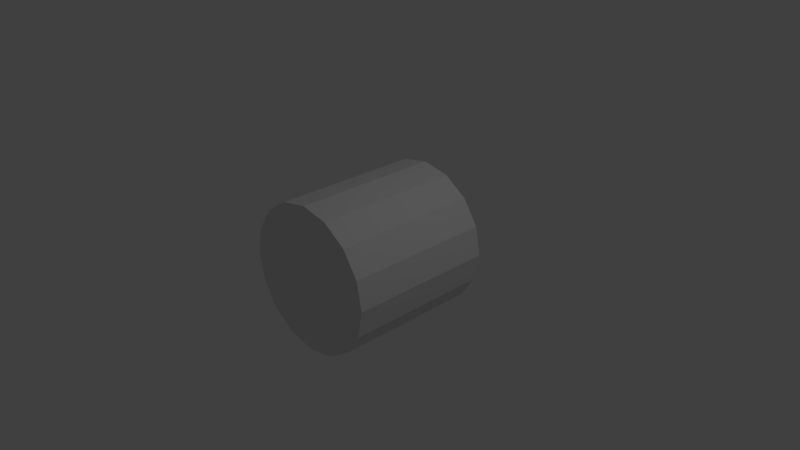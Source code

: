# Source: Tower_16.blend  (saved by Blender 2.79.0; exported with 4.5.12 LTS)
import bpy
from mathutils import Matrix  # noqa: F401  (used for matrix-valued properties, if any)

bpy.ops.wm.read_factory_settings(use_empty=True)
scene = bpy.context.scene
scene.name = 'Scene'

# ---- collections
col_collection_1 = bpy.data.collections.new('Collection 1'); scene.collection.children.link(col_collection_1)

# ---- world
world_world = bpy.data.worlds.new('World'); scene.world = world_world
world_world.color = (0.05088, 0.05088, 0.05088)
world_world.use_sun_shadow = False
world_world.sun_shadow_jitter_overblur = 0.0
world_world.cycles.sampling_method = 'MANUAL'

# ---- cameras
cam_camera = bpy.data.cameras.new('Camera')
cam_camera.clip_end = 100.0
cam_camera.lens = 35.0
cam_camera.sensor_width = 32.0
cam_camera.sensor_height = 18.0
cam_camera.ortho_scale = 7.314
cam_camera.dof.focus_distance = 0.0
cam_camera.dof.aperture_fstop = 128.0

# ---- lights
light_lamp = bpy.data.lights.new('Lamp', 'POINT')
light_lamp.transmission_factor = 0.0
light_lamp.cutoff_distance = 30.0
light_lamp.energy = 100.0
light_lamp.shadow_buffer_clip_start = 1.001
light_lamp.shadow_soft_size = 0.1
light_lamp.shadow_maximum_resolution = 0.006
light_lamp.use_absolute_resolution = True

# ---- meshes
me_tower = bpy.data.meshes.new('Tower')
me_tower.from_pydata([(6.267e-08, -1.0, -1.0), (-0.3827, -1.0, -0.9239), (-0.7071, -1.0, -0.7071), (-0.9239, -1.0, -0.3827), (-1.0, -1.0, 6.716e-08), (-0.9239, -1.0, 0.3827), (-0.7071, -1.0, 0.7071), (-0.3827, -1.0, 0.9239), (-8.832e-08, -1.0, 1.0), (0.3827, -1.0, 0.9239), (0.7071, -1.0, 0.7071), (0.9239, -1.0, 0.3827), (1.0, -1.0, 1.152e-08), (0.9239, -1.0, -0.3827), (0.7071, -1.0, -0.7071), (0.3827, -1.0, -0.9239), (2.542e-08, -1.0, 1.227e-08), (6.267e-08, 1.0, -1.0), (-0.3827, 1.0, -0.9239), (-0.7071, 1.0, -0.7071), (-0.9239, 1.0, -0.3827), (-1.0, 1.0, 6.716e-08), (-0.9239, 1.0, 0.3827), (-0.7071, 1.0, 0.7071), (-0.3827, 1.0, 0.9239), (-8.832e-08, 1.0, 1.0), (0.3827, 1.0, 0.9239), (0.7071, 1.0, 0.7071), (0.9239, 1.0, 0.3827), (1.0, 1.0, 1.152e-08), (0.9239, 1.0, -0.3827), (0.7071, 1.0, -0.7071), (0.3827, 1.0, -0.9239), (2.542e-08, 1.0, 1.227e-08)], [], [(9, 8, 16), (9, 16, 10), (10, 16, 11), (11, 16, 12), (12, 16, 13), (13, 16, 14), (14, 16, 15), (15, 16, 0), (0, 16, 1), (1, 16, 2), (2, 16, 3), (3, 16, 4), (4, 16, 5), (5, 16, 6), (6, 16, 7), (8, 7, 16), (26, 33, 25), (26, 27, 33), (27, 28, 33), (28, 29, 33), (29, 30, 33), (30, 31, 33), (31, 32, 33), (32, 17, 33), (17, 18, 33), (18, 19, 33), (19, 20, 33), (20, 21, 33), (21, 22, 33), (22, 23, 33), (23, 24, 33), (25, 33, 24), (14, 15, 32, 31), (7, 8, 25, 24), (0, 1, 18, 17), (15, 0, 17, 32), (8, 9, 26, 25), (1, 2, 19, 18), (9, 10, 27, 26), (2, 3, 20, 19), (10, 11, 28, 27), (3, 4, 21, 20), (11, 12, 29, 28), (4, 5, 22, 21), (12, 13, 30, 29), (5, 6, 23, 22), (13, 14, 31, 30), (6, 7, 24, 23)])
_uv = me_tower.uv_layers.new(name='UVMap')
_uv.uv.foreach_set('vector', [0.2903, 0.7386, 0.2462, 0.7827, 0.1572, 0.6496, 0.2903, 0.7386, 0.1572, 0.6496, 0.3143, 0.6808, 0.3143, 0.6808, 0.1572, 0.6496, 0.3143, 0.6183, 0.3143, 0.6183, 0.1572, 0.6496, 0.2903, 0.5606, 0.2903, 0.5606, 0.1572, 0.6496, 0.2462, 0.5164, 0.2462, 0.5164, 0.1572, 0.6496, 0.1884, 0.4925, 0.1884, 0.4925, 0.1572, 0.6496, 0.1259, 0.4925, 0.1259, 0.4925, 0.1572, 0.6496, 0.06821, 0.5164, 0.06821, 0.5164, 0.1572, 0.6496, 0.02403, 0.5606, 0.02403, 0.5606, 0.1572, 0.6496, 0.0001194, 0.6183, 0.0001194, 0.6183, 0.1572, 0.6496, 0.0001194, 0.6808, 0.0001194, 0.6808, 0.1572, 0.6496, 0.02403, 0.7386, 0.02403, 0.7386, 0.1572, 0.6496, 0.06822, 0.7827, 0.06822, 0.7827, 0.1572, 0.6496, 0.1259, 0.8067, 0.1259, 0.8067, 0.1572, 0.6496, 0.1884, 0.8067, 0.2462, 0.7827, 0.1884, 0.8067, 0.1572, 0.6496, 0.5028, 0.4925, 0.4716, 0.6496, 0.4403, 0.4925, 0.5028, 0.4925, 0.5605, 0.5164, 0.4716, 0.6496, 0.5605, 0.5164, 0.6047, 0.5606, 0.4716, 0.6496, 0.6047, 0.5606, 0.6286, 0.6183, 0.4716, 0.6496, 0.6286, 0.6183, 0.6286, 0.6808, 0.4716, 0.6496, 0.6286, 0.6808, 0.6047, 0.7386, 0.4716, 0.6496, 0.6047, 0.7386, 0.5605, 0.7827, 0.4716, 0.6496, 0.5605, 0.7827, 0.5028, 0.8067, 0.4716, 0.6496, 0.5028, 0.8067, 0.4403, 0.8067, 0.4716, 0.6496, 0.4403, 0.8067, 0.3826, 0.7827, 0.4716, 0.6496, 0.3826, 0.7827, 0.3384, 0.7386, 0.4716, 0.6496, 0.3384, 0.7386, 0.3145, 0.6808, 0.4716, 0.6496, 0.3145, 0.6808, 0.3145, 0.6183, 0.4716, 0.6496, 0.3145, 0.6183, 0.3384, 0.5606, 0.4716, 0.6496, 0.3384, 0.5606, 0.3826, 0.5164, 0.4716, 0.6496, 0.4403, 0.4925, 0.4716, 0.6496, 0.3826, 0.5164, 0.4375, 0.4923, 0.375, 0.4923, 0.375, 0.0001195, 0.4375, 0.0001195, 0.8749, 0.4923, 0.8124, 0.4923, 0.8124, 0.0001194, 0.8749, 0.0001194, 0.3125, 0.4923, 0.2501, 0.4923, 0.2501, 0.0001196, 0.3125, 0.0001195, 0.375, 0.4923, 0.3125, 0.4923, 0.3125, 0.0001195, 0.375, 0.0001195, 0.8124, 0.4923, 0.7499, 0.4923, 0.7499, 0.0001195, 0.8124, 0.0001194, 0.2501, 0.4923, 0.1876, 0.4923, 0.1876, 0.0001196, 0.2501, 0.0001196, 0.7499, 0.4923, 0.6875, 0.4923, 0.6875, 0.0001195, 0.7499, 0.0001195, 0.1876, 0.4923, 0.1251, 0.4923, 0.1251, 0.0001196, 0.1876, 0.0001196, 0.6875, 0.4923, 0.625, 0.4923, 0.625, 0.0001195, 0.6875, 0.0001195, 0.1251, 0.4923, 0.0626, 0.4923, 0.0626, 0.0001196, 0.1251, 0.0001196, 0.625, 0.4923, 0.5625, 0.4923, 0.5625, 0.0001195, 0.625, 0.0001195, 0.0626, 0.4923, 0.0001194, 0.4923, 0.0001194, 0.0001196, 0.0626, 0.0001196, 0.5625, 0.4923, 0.5, 0.4923, 0.5, 0.0001195, 0.5625, 0.0001195, 0.9999, 0.4923, 0.9374, 0.4923, 0.9374, 0.0001194, 0.9999, 0.0001194, 0.5, 0.4923, 0.4375, 0.4923, 0.4375, 0.0001195, 0.5, 0.0001195, 0.9374, 0.4923, 0.8749, 0.4923, 0.8749, 0.0001194, 0.9374, 0.0001194])
me_tower.use_remesh_preserve_volume = False
me_tower.use_remesh_preserve_attributes = False
me_tower.use_mirror_vertex_groups = False
me_tower.update()

# ---- objects
ob_tower = bpy.data.objects.new('Tower', me_tower)
ob_lamp = bpy.data.objects.new('Lamp', light_lamp)
ob_camera = bpy.data.objects.new('Camera', cam_camera)

# ---- transforms, parenting, visibility, modifiers, constraints
ob_tower.location = (-2.542e-08, 0.0, -1.227e-08)
ob_tower.lineart.crease_threshold = 0.0
ob_lamp.location = (4.076, 1.005, 5.904)
ob_lamp.rotation_euler = (0.6503, 0.05522, 1.866)
ob_lamp.lock_rotations_4d = False
ob_lamp.empty_display_type = 'ARROWS'
ob_lamp.color = (0.0, 0.0, 0.0, 0.0)
ob_lamp.lineart.crease_threshold = 0.0
ob_camera.location = (7.481, -6.508, 5.344)
ob_camera.rotation_euler = (1.109, 0.0, 0.8149)
ob_camera.lock_rotations_4d = False
ob_camera.empty_display_type = 'ARROWS'
ob_camera.color = (0.0, 0.0, 0.0, 0.0)
ob_camera.display_type = 'WIRE'
ob_camera.lineart.crease_threshold = 0.0

# ---- collection membership
col_collection_1.objects.link(ob_tower)
col_collection_1.objects.link(ob_lamp)
col_collection_1.objects.link(ob_camera)

# ---- scene / render settings (as saved in the file)
scene.camera = ob_camera
scene.frame_start = 1; scene.frame_end = 250; scene.frame_set(1)
scene.render.engine = 'BLENDER_EEVEE_NEXT'
scene.render.resolution_percentage = 50
scene.render.dither_intensity = 0.0
scene.cycles.use_denoising = False
scene.cycles.samples = 128
scene.cycles.sampling_pattern = 'TABULATED_SOBOL'
scene.cycles.use_adaptive_sampling = False
scene.cycles.use_light_tree = False
scene.cycles.blur_glossy = 0.0
scene.cycles.sample_clamp_indirect = 0.0
scene.view_settings.view_transform = 'Standard'
bpy.context.view_layer.update()
